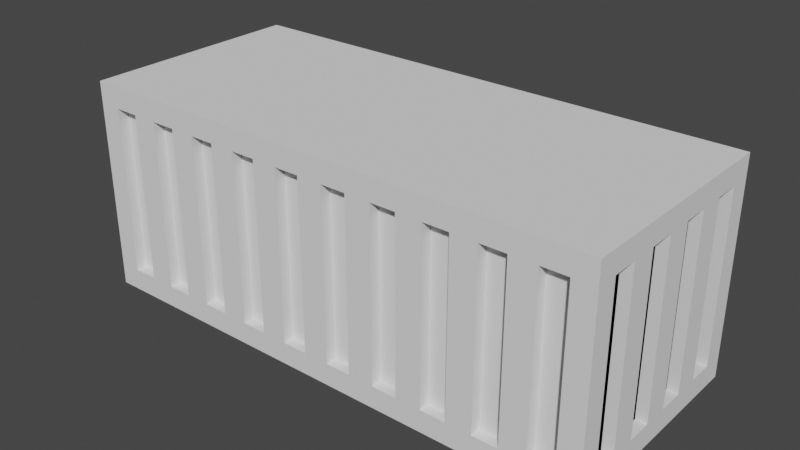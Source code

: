 # Source: container_shape.blend  (saved by Blender 3.6.13; exported with 4.5.12 LTS)
import bpy
from mathutils import Matrix  # noqa: F401  (used for matrix-valued properties, if any)

bpy.ops.wm.read_factory_settings(use_empty=True)
scene = bpy.context.scene
scene.name = 'Scene'

# ---- collections
col_collection = bpy.data.collections.new('Collection'); scene.collection.children.link(col_collection)

# ---- world
world_world = bpy.data.worlds.new('World'); scene.world = world_world
world_world.use_nodes = True; world_world.node_tree.nodes.clear()
_N = world_world.node_tree.nodes; _L = world_world.node_tree.links
n0 = _N.new('ShaderNodeOutputWorld'); n0.name = 'World Output'; n0.location = (300, 300)
n1 = _N.new('ShaderNodeBackground'); n1.name = 'Background'; n1.location = (10, 300)
n1.inputs[0].default_value = (0.05088, 0.05088, 0.05088, 1.0)
_L.new(n1.outputs[0], n0.inputs[0])
n0.is_active_output = True
world_world.color = (0.05088, 0.05088, 0.05088)
world_world.use_sun_shadow = False
world_world.sun_shadow_jitter_overblur = 0.0

# ---- meshes
me_cube_001 = bpy.data.meshes.new('Cube.001')
me_cube_001.from_pydata([(-6.05, -2.59, -2.44), (-6.05, -2.59, 2.44), (-6.05, 2.59, -2.44), (-6.05, 2.59, 2.44), (6.05, -2.59, -2.44), (6.05, -2.59, 2.44), (6.05, 2.59, -2.44), (6.05, 2.59, 2.44), (-6.05, -2.09, -1.94), (-6.05, -2.09, 1.94), (-6.05, 2.09, 1.94), (-6.05, 2.09, -1.94), (-5.55, 2.59, -1.94), (-5.55, 2.59, 1.94), (5.55, 2.59, 1.94), (5.55, 2.59, -1.94), (6.05, 2.09, -1.94), (6.05, 2.09, 1.94), (6.05, -2.09, 1.94), (6.05, -2.09, -1.94), (5.55, -2.59, -1.94), (5.55, -2.59, 1.94), (-5.55, -2.59, 1.94), (-5.55, -2.59, -1.94), (-5.55, 2.09, -2.44), (5.55, 2.09, -2.44), (5.55, -2.09, -2.44), (-5.55, -2.09, -2.44), (5.55, 2.09, 2.44), (-5.55, 2.09, 2.44), (-5.55, -2.09, 2.44), (5.55, -2.09, 2.44), (-6.05, -2.09, -1.94), (-6.05, -2.09, 1.94), (-6.05, 2.09, -1.94), (-6.05, 2.09, 1.94), (-5.55, 2.59, 1.94), (-5.55, 2.59, -1.94), (5.55, 2.59, -1.94), (5.55, 2.59, 1.94), (6.05, 2.09, 1.94), (6.05, 2.09, -1.94), (6.05, -2.09, -1.94), (6.05, -2.09, 1.94), (5.55, -2.59, 1.94), (5.55, -2.59, -1.94), (-5.55, -2.59, -1.94), (-5.55, -2.59, 1.94), (5.55, 2.09, -2.44), (-5.55, 2.09, -2.44), (-5.55, -2.09, -2.44), (5.55, -2.09, -2.44), (-5.55, 2.09, 2.44), (5.55, 2.09, 2.44), (5.55, -2.09, 2.44), (-5.55, -2.09, 2.44), (6.05, 2.09, 1.94), (6.05, 2.09, -1.94), (6.05, -2.09, -1.94), (6.05, -2.09, 1.94), (-6.05, -2.09, -1.94), (-6.05, -2.09, 1.94), (-6.05, 2.09, -1.94), (-6.05, 2.09, 1.94), (-5.55, 2.59, 1.94), (-5.55, 2.59, -1.94), (5.55, 2.59, -1.94), (5.55, 2.59, 1.94), (5.55, -2.59, 1.94), (5.55, -2.59, -1.94), (-5.55, -2.59, -1.94), (-5.55, -2.59, 1.94), (5.55, 2.09, -2.44), (-5.55, 2.09, -2.44), (-5.55, -2.09, -2.44), (5.55, -2.09, -2.44), (-5.55, 2.09, 2.44), (5.55, 2.09, 2.44), (5.55, -2.09, 2.44), (-5.55, -2.09, 2.44), (6.05, 2.09, 1.94), (6.05, 2.09, -1.94), (6.05, -2.09, -1.94), (6.05, -2.09, 1.94), (-5.8, -2.09, -1.94), (-5.8, -2.09, 1.94), (-5.8, 2.09, -1.94), (-5.8, 2.09, 1.94), (-5.55, 2.34, 1.94), (-5.55, 2.34, -1.94), (5.55, 2.34, -1.94), (5.55, 2.34, 1.94), (5.55, -2.34, 1.94), (5.55, -2.34, -1.94), (-5.55, -2.34, -1.94), (-5.55, -2.34, 1.94), (5.8, 2.09, 1.94), (5.8, 2.09, -1.94), (5.8, -2.09, -1.94), (5.8, -2.09, 1.94), (3.213, 2.34, -1.94), (3.797, 2.34, -1.94), (4.382, 2.34, -1.94), (4.966, 2.34, -1.94), (-5.55, 2.34, 1.94), (-5.55, 2.34, -1.94), (5.55, 2.34, -1.94), (5.55, 2.34, 1.94), (2.629, 2.34, -1.94), (2.045, 2.34, -1.94), (1.461, 2.34, -1.94), (0.8763, 2.34, -1.94), (0.2921, 2.34, -1.94), (-0.2921, 2.34, -1.94), (-0.8763, 2.34, -1.94), (-1.461, 2.34, -1.94), (-2.045, 2.34, -1.94), (-2.629, 2.34, -1.94), (-3.213, 2.34, -1.94), (-3.797, 2.34, -1.94), (-4.382, 2.34, -1.94), (-4.966, 2.34, -1.94), (-4.966, 2.34, 1.94), (-4.382, 2.34, 1.94), (-3.797, 2.34, 1.94), (-3.213, 2.34, 1.94), (-2.629, 2.34, 1.94), (-2.045, 2.34, 1.94), (-1.461, 2.34, 1.94), (-0.8763, 2.34, 1.94), (-0.2921, 2.34, 1.94), (0.2921, 2.34, 1.94), (0.8763, 2.34, 1.94), (1.461, 2.34, 1.94), (2.045, 2.34, 1.94), (2.629, 2.34, 1.94), (3.213, 2.34, 1.94), (3.797, 2.34, 1.94), (4.382, 2.34, 1.94), (4.966, 2.34, 1.94), (5.55, -2.34, 1.94), (5.55, -2.34, -1.94), (-5.55, -2.34, -1.94), (-5.55, -2.34, 1.94), (-4.966, -2.34, -1.94), (-4.382, -2.34, -1.94), (-3.797, -2.34, -1.94), (-3.213, -2.34, -1.94), (-2.629, -2.34, -1.94), (-2.045, -2.34, -1.94), (-1.461, -2.34, -1.94), (-0.8763, -2.34, -1.94), (-0.2921, -2.34, -1.94), (0.2921, -2.34, -1.94), (0.8763, -2.34, -1.94), (1.461, -2.34, -1.94), (2.045, -2.34, -1.94), (2.629, -2.34, -1.94), (3.213, -2.34, -1.94), (3.797, -2.34, -1.94), (4.382, -2.34, -1.94), (4.966, -2.34, -1.94), (4.966, -2.34, 1.94), (4.382, -2.34, 1.94), (3.797, -2.34, 1.94), (3.213, -2.34, 1.94), (2.629, -2.34, 1.94), (2.045, -2.34, 1.94), (1.461, -2.34, 1.94), (0.8763, -2.34, 1.94), (0.2921, -2.34, 1.94), (-0.2921, -2.34, 1.94), (-0.8763, -2.34, 1.94), (-1.461, -2.34, 1.94), (-2.045, -2.34, 1.94), (-2.629, -2.34, 1.94), (-3.213, -2.34, 1.94), (-3.797, -2.34, 1.94), (-4.382, -2.34, 1.94), (-4.966, -2.34, 1.94), (-5.8, -2.09, -1.94), (-5.8, -2.09, 1.94), (-5.8, 2.09, -1.94), (-5.8, 2.09, 1.94), (5.8, -2.09, 1.94), (5.8, -2.09, -1.94), (5.8, 2.09, -1.94), (5.8, 2.09, 1.94), (-5.8, 1.493, -1.94), (-5.8, 0.8957, -1.94), (-5.8, 0.2986, -1.94), (-5.8, -0.2986, -1.94), (-5.8, -0.8957, -1.94), (-5.8, -1.493, -1.94), (-5.8, -1.493, 1.94), (-5.8, -0.8957, 1.94), (-5.8, -0.2986, 1.94), (-5.8, 0.2986, 1.94), (-5.8, 0.8957, 1.94), (-5.8, 1.493, 1.94), (5.8, 2.09, 1.94), (5.8, 2.09, -1.94), (5.8, -2.09, -1.94), (5.8, -2.09, 1.94), (5.8, 1.493, 1.94), (5.8, 0.8957, 1.94), (5.8, 0.2986, 1.94), (5.8, -0.2986, 1.94), (5.8, -0.8957, 1.94), (5.8, -1.493, 1.94), (5.8, -1.493, -1.94), (5.8, -0.8957, -1.94), (5.8, -0.2986, -1.94), (5.8, 0.2986, -1.94), (5.8, 0.8957, -1.94), (5.8, 1.493, -1.94), (5.8, -1.493, -1.94), (5.8, -0.8957, -1.94), (5.8, -0.2986, -1.94), (5.8, 0.2986, -1.94), (5.8, 0.8957, -1.94), (5.8, 1.493, -1.94), (5.8, 1.493, 1.94), (5.8, 0.8957, 1.94), (5.8, 0.2986, 1.94), (5.8, -0.2986, 1.94), (5.8, -0.8957, 1.94), (5.8, -1.493, 1.94), (3.797, 2.59, -1.94), (3.213, 2.59, -1.94), (4.966, 2.59, -1.94), (4.382, 2.59, -1.94), (2.629, 2.59, -1.94), (2.045, 2.59, -1.94), (1.461, 2.59, -1.94), (0.8763, 2.59, -1.94), (0.2921, 2.59, -1.94), (-0.2921, 2.59, -1.94), (-0.8763, 2.59, -1.94), (-1.461, 2.59, -1.94), (-2.045, 2.59, -1.94), (-2.629, 2.59, -1.94), (-3.213, 2.59, -1.94), (-3.797, 2.59, -1.94), (-4.382, 2.59, -1.94), (-4.966, 2.59, -1.94), (-4.966, 2.59, 1.94), (-4.382, 2.59, 1.94), (-3.797, 2.59, 1.94), (-3.213, 2.59, 1.94), (-2.629, 2.59, 1.94), (-2.045, 2.59, 1.94), (-1.461, 2.59, 1.94), (-0.8763, 2.59, 1.94), (-0.2921, 2.59, 1.94), (0.2921, 2.59, 1.94), (0.8763, 2.59, 1.94), (1.461, 2.59, 1.94), (2.045, 2.59, 1.94), (2.629, 2.59, 1.94), (3.213, 2.59, 1.94), (3.797, 2.59, 1.94), (4.382, 2.59, 1.94), (4.966, 2.59, 1.94), (-4.966, -2.59, -1.94), (-4.382, -2.59, -1.94), (-3.797, -2.59, -1.94), (-3.213, -2.59, -1.94), (-2.629, -2.59, -1.94), (-2.045, -2.59, -1.94), (-1.461, -2.59, -1.94), (-0.8763, -2.59, -1.94), (-0.2921, -2.59, -1.94), (0.2921, -2.59, -1.94), (0.8763, -2.59, -1.94), (1.461, -2.59, -1.94), (2.045, -2.59, -1.94), (2.629, -2.59, -1.94), (3.213, -2.59, -1.94), (3.797, -2.59, -1.94), (4.382, -2.59, -1.94), (4.966, -2.59, -1.94), (4.966, -2.59, 1.94), (4.382, -2.59, 1.94), (3.797, -2.59, 1.94), (3.213, -2.59, 1.94), (2.629, -2.59, 1.94), (2.045, -2.59, 1.94), (1.461, -2.59, 1.94), (0.8763, -2.59, 1.94), (0.2921, -2.59, 1.94), (-0.2921, -2.59, 1.94), (-0.8763, -2.59, 1.94), (-1.461, -2.59, 1.94), (-2.045, -2.59, 1.94), (-2.629, -2.59, 1.94), (-3.213, -2.59, 1.94), (-3.797, -2.59, 1.94), (-4.382, -2.59, 1.94), (-4.966, -2.59, 1.94), (-6.05, 1.493, -1.94), (-6.05, 0.8957, -1.94), (-6.05, 0.2986, -1.94), (-6.05, -0.2986, -1.94), (-6.05, -0.8957, -1.94), (-6.05, -1.493, -1.94), (-6.05, -1.493, 1.94), (-6.05, -0.8957, 1.94), (-6.05, -0.2986, 1.94), (-6.05, 0.2986, 1.94), (-6.05, 0.8957, 1.94), (-6.05, 1.493, 1.94), (6.05, 1.493, 1.94), (6.05, 0.8957, 1.94), (6.05, 0.2986, 1.94), (6.05, -0.2986, 1.94), (6.05, -0.8957, 1.94), (6.05, -1.493, 1.94), (6.05, -1.493, -1.94), (6.05, -0.8957, -1.94), (6.05, -0.2986, -1.94), (6.05, 0.2986, -1.94), (6.05, 0.8957, -1.94), (6.05, 1.493, -1.94)], [], [(20, 21, 44, 45), (15, 12, 37, 38), (16, 17, 40, 41), (11, 8, 32, 34), (12, 13, 36, 37), (8, 9, 33, 32), (0, 1, 9, 8), (1, 3, 10, 9), (3, 2, 11, 10), (2, 0, 8, 11), (2, 3, 13, 12), (3, 7, 14, 13), (7, 6, 15, 14), (6, 2, 12, 15), (6, 7, 17, 16), (7, 5, 18, 17), (5, 4, 19, 18), (4, 6, 16, 19), (4, 5, 21, 20), (5, 1, 22, 21), (1, 0, 23, 22), (0, 4, 20, 23), (2, 6, 25, 24), (6, 4, 26, 25), (4, 0, 27, 26), (0, 2, 24, 27), (7, 3, 29, 28), (3, 1, 30, 29), (1, 5, 31, 30), (5, 7, 28, 31), (47, 46, 70, 71), (32, 33, 61, 60), (40, 43, 59, 56), (52, 55, 79, 76), (39, 38, 66, 67), (44, 47, 71, 68), (9, 10, 35, 33), (19, 16, 41, 42), (24, 25, 48, 49), (13, 14, 39, 36), (23, 20, 45, 46), (28, 29, 52, 53), (10, 11, 34, 35), (17, 18, 43, 40), (27, 24, 49, 50), (14, 15, 38, 39), (21, 22, 47, 44), (31, 28, 53, 54), (18, 19, 42, 43), (25, 26, 51, 48), (22, 23, 46, 47), (29, 30, 55, 52), (26, 27, 50, 51), (30, 31, 54, 55), (59, 58, 82, 83), (41, 40, 56, 57), (43, 42, 58, 59), (42, 41, 57, 58), (65, 64, 88, 89), (71, 70, 94, 95), (63, 62, 86, 87), (73, 72, 75, 74), (77, 76, 79, 78), (68, 71, 95, 92), (55, 54, 78, 79), (34, 32, 60, 62), (49, 48, 72, 73), (33, 35, 63, 61), (50, 49, 73, 74), (35, 34, 62, 63), (48, 51, 75, 72), (57, 56, 80, 81), (37, 36, 64, 65), (51, 50, 74, 75), (58, 57, 81, 82), (45, 44, 68, 69), (38, 37, 65, 66), (53, 52, 76, 77), (56, 59, 83, 80), (46, 45, 69, 70), (36, 39, 67, 64), (54, 53, 77, 78), (105, 104, 122, 121), (141, 140, 162, 161), (66, 65, 89, 90), (81, 80, 96, 97), (64, 67, 91, 88), (82, 81, 97, 98), (67, 66, 90, 91), (80, 83, 99, 96), (60, 61, 85, 84), (69, 68, 92, 93), (83, 82, 98, 99), (62, 60, 84, 86), (70, 69, 93, 94), (61, 63, 87, 85), (103, 139, 107, 106), (151, 172, 292, 271), (120, 123, 124, 119), (128, 129, 253, 252), (118, 125, 126, 117), (137, 101, 228, 261), (116, 127, 128, 115), (162, 163, 283, 282), (114, 129, 130, 113), (171, 152, 272, 291), (112, 131, 132, 111), (103, 102, 231, 230), (110, 133, 134, 109), (196, 197, 309, 308), (108, 135, 136, 100), (212, 213, 321, 320), (101, 137, 138, 102), (100, 136, 260, 229), (144, 179, 143, 142), (153, 170, 290, 273), (160, 163, 164, 159), (126, 127, 251, 250), (158, 165, 166, 157), (135, 108, 232, 259), (156, 167, 168, 155), (160, 161, 281, 280), (154, 169, 170, 153), (169, 154, 274, 289), (152, 171, 172, 151), (101, 100, 229, 228), (150, 173, 174, 149), (194, 195, 307, 306), (148, 175, 176, 147), (210, 211, 319, 318), (146, 177, 178, 145), (109, 134, 258, 233), (188, 199, 183, 182), (210, 209, 184, 185), (180, 181, 194, 193), (155, 168, 288, 275), (192, 195, 196, 191), (124, 125, 249, 248), (190, 197, 198, 189), (133, 110, 234, 257), (216, 202, 203, 227), (227, 203, 184, 209), (201, 200, 187, 186), (203, 202, 185, 184), (221, 201, 186, 215), (202, 216, 210, 185), (216, 217, 211, 210), (217, 218, 212, 211), (218, 219, 213, 212), (219, 220, 214, 213), (220, 221, 215, 214), (200, 222, 204, 187), (222, 223, 205, 204), (223, 224, 206, 205), (224, 225, 207, 206), (225, 226, 208, 207), (226, 227, 209, 208), (201, 221, 222, 200), (221, 220, 223, 222), (220, 219, 224, 223), (219, 218, 225, 224), (218, 217, 226, 225), (217, 216, 227, 226), (186, 187, 204, 215), (158, 159, 279, 278), (214, 205, 206, 213), (167, 156, 276, 287), (212, 207, 208, 211), (192, 193, 305, 304), (245, 246, 247, 244), (243, 248, 249, 242), (241, 250, 251, 240), (239, 252, 253, 238), (237, 254, 255, 236), (235, 256, 257, 234), (233, 258, 259, 232), (229, 260, 261, 228), (231, 262, 263, 230), (281, 282, 283, 280), (279, 284, 285, 278), (277, 286, 287, 276), (275, 288, 289, 274), (273, 290, 291, 272), (271, 292, 293, 270), (269, 294, 295, 268), (267, 296, 297, 266), (265, 298, 299, 264), (305, 306, 307, 304), (303, 308, 309, 302), (301, 310, 311, 300), (323, 312, 313, 322), (321, 314, 315, 320), (319, 316, 317, 318), (102, 138, 262, 231), (214, 215, 323, 322), (198, 199, 311, 310), (173, 150, 270, 293), (164, 165, 285, 284), (139, 103, 230, 263), (130, 131, 255, 254), (193, 194, 306, 305), (149, 174, 294, 269), (195, 192, 304, 307), (175, 148, 268, 295), (166, 167, 287, 286), (132, 133, 257, 256), (191, 196, 308, 303), (147, 176, 296, 267), (197, 190, 302, 309), (177, 146, 266, 297), (168, 169, 289, 288), (215, 204, 312, 323), (134, 135, 259, 258), (189, 198, 310, 301), (108, 109, 233, 232), (145, 178, 298, 265), (205, 214, 322, 313), (199, 188, 300, 311), (179, 144, 264, 299), (170, 171, 291, 290), (213, 206, 314, 321), (144, 145, 265, 264), (136, 137, 261, 260), (110, 111, 235, 234), (207, 212, 320, 315), (172, 173, 293, 292), (211, 208, 316, 319), (146, 147, 267, 266), (138, 139, 263, 262), (112, 113, 237, 236), (209, 210, 318, 317), (121, 122, 246, 245), (174, 175, 295, 294), (148, 149, 269, 268), (123, 120, 244, 247), (114, 115, 239, 238), (119, 124, 248, 243), (176, 177, 297, 296), (150, 151, 271, 270), (125, 118, 242, 249), (116, 117, 241, 240), (117, 126, 250, 241), (178, 179, 299, 298), (152, 153, 273, 272), (127, 116, 240, 251), (118, 119, 243, 242), (161, 162, 282, 281), (115, 128, 252, 239), (204, 205, 313, 312), (188, 189, 301, 300), (163, 160, 280, 283), (154, 155, 275, 274), (129, 114, 238, 253), (120, 121, 245, 244), (159, 164, 284, 279), (113, 130, 254, 237), (206, 207, 315, 314), (190, 191, 303, 302), (165, 158, 278, 285), (156, 157, 277, 276), (131, 112, 236, 255), (122, 123, 247, 246), (157, 166, 286, 277), (111, 132, 256, 235), (208, 209, 317, 316)])
_uv = me_cube_001.uv_layers.new(name='UVMap')
_uv.uv.foreach_set('vector', [0.4006, 0.7603, 0.5994, 0.7603, 0.5994, 0.7603, 0.4006, 0.7603, 0.4006, 0.4897, 0.4006, 0.2603, 0.4006, 0.2603, 0.4006, 0.4897, 0.4006, 0.5241, 0.5994, 0.5241, 0.5994, 0.5241, 0.4006, 0.5241, 0.4006, 0.2259, 0.4006, 0.02413, 0.4006, 0.02413, 0.4006, 0.2259, 0.4006, 0.2603, 0.5994, 0.2603, 0.5994, 0.2603, 0.4006, 0.2603, 0.4006, 0.02413, 0.5994, 0.02413, 0.5994, 0.02413, 0.4006, 0.02413, 0.375, 0.0, 0.625, 0.0, 0.5994, 0.02413, 0.4006, 0.02413, 0.625, 0.0, 0.625, 0.25, 0.5994, 0.2259, 0.5994, 0.02413, 0.625, 0.25, 0.375, 0.25, 0.4006, 0.2259, 0.5994, 0.2259, 0.375, 0.25, 0.375, 0.0, 0.4006, 0.02413, 0.4006, 0.2259, 0.375, 0.25, 0.625, 0.25, 0.5994, 0.2603, 0.4006, 0.2603, 0.625, 0.25, 0.625, 0.5, 0.5994, 0.4897, 0.5994, 0.2603, 0.625, 0.5, 0.375, 0.5, 0.4006, 0.4897, 0.5994, 0.4897, 0.375, 0.5, 0.375, 0.25, 0.4006, 0.2603, 0.4006, 0.4897, 0.375, 0.5, 0.625, 0.5, 0.5994, 0.5241, 0.4006, 0.5241, 0.625, 0.5, 0.625, 0.75, 0.5994, 0.7259, 0.5994, 0.5241, 0.625, 0.75, 0.375, 0.75, 0.4006, 0.7259, 0.5994, 0.7259, 0.375, 0.75, 0.375, 0.5, 0.4006, 0.5241, 0.4006, 0.7259, 0.375, 0.75, 0.625, 0.75, 0.5994, 0.7603, 0.4006, 0.7603, 0.625, 0.75, 0.625, 1.0, 0.5994, 0.9897, 0.5994, 0.7603, 0.625, 1.0, 0.375, 1.0, 0.4006, 0.9897, 0.5994, 0.9897, 0.375, 1.0, 0.375, 0.75, 0.4006, 0.7603, 0.4006, 0.9897, 0.125, 0.5, 0.375, 0.5, 0.3647, 0.5241, 0.1353, 0.5241, 0.375, 0.5, 0.375, 0.75, 0.3647, 0.7259, 0.3647, 0.5241, 0.375, 0.75, 0.125, 0.75, 0.1353, 0.7259, 0.3647, 0.7259, 0.125, 0.75, 0.125, 0.5, 0.1353, 0.5241, 0.1353, 0.7259, 0.625, 0.5, 0.875, 0.5, 0.8647, 0.5241, 0.6353, 0.5241, 0.875, 0.5, 0.875, 0.75, 0.8647, 0.7259, 0.8647, 0.5241, 0.875, 0.75, 0.625, 0.75, 0.6353, 0.7259, 0.8647, 0.7259, 0.625, 0.75, 0.625, 0.5, 0.6353, 0.5241, 0.6353, 0.7259, 0.5994, 0.9897, 0.4006, 0.9897, 0.4006, 0.9897, 0.5994, 0.9897, 0.4006, 0.02413, 0.5994, 0.02413, 0.5994, 0.02413, 0.4006, 0.02413, 0.5994, 0.5241, 0.5994, 0.7259, 0.5994, 0.7259, 0.5994, 0.5241, 0.8647, 0.5241, 0.8647, 0.7259, 0.8647, 0.7259, 0.8647, 0.5241, 0.5994, 0.4897, 0.4006, 0.4897, 0.4006, 0.4897, 0.5994, 0.4897, 0.5994, 0.7603, 0.5994, 0.9897, 0.5994, 0.9897, 0.5994, 0.7603, 0.5994, 0.02413, 0.5994, 0.2259, 0.5994, 0.2259, 0.5994, 0.02413, 0.4006, 0.7259, 0.4006, 0.5241, 0.4006, 0.5241, 0.4006, 0.7259, 0.1353, 0.5241, 0.3647, 0.5241, 0.3647, 0.5241, 0.1353, 0.5241, 0.5994, 0.2603, 0.5994, 0.4897, 0.5994, 0.4897, 0.5994, 0.2603, 0.4006, 0.9897, 0.4006, 0.7603, 0.4006, 0.7603, 0.4006, 0.9897, 0.6353, 0.5241, 0.8647, 0.5241, 0.8647, 0.5241, 0.6353, 0.5241, 0.5994, 0.2259, 0.4006, 0.2259, 0.4006, 0.2259, 0.5994, 0.2259, 0.5994, 0.5241, 0.5994, 0.7259, 0.5994, 0.7259, 0.5994, 0.5241, 0.1353, 0.7259, 0.1353, 0.5241, 0.1353, 0.5241, 0.1353, 0.7259, 0.5994, 0.4897, 0.4006, 0.4897, 0.4006, 0.4897, 0.5994, 0.4897, 0.5994, 0.7603, 0.5994, 0.9897, 0.5994, 0.9897, 0.5994, 0.7603, 0.6353, 0.7259, 0.6353, 0.5241, 0.6353, 0.5241, 0.6353, 0.7259, 0.5994, 0.7259, 0.4006, 0.7259, 0.4006, 0.7259, 0.5994, 0.7259, 0.3647, 0.5241, 0.3647, 0.7259, 0.3647, 0.7259, 0.3647, 0.5241, 0.5994, 0.9897, 0.4006, 0.9897, 0.4006, 0.9897, 0.5994, 0.9897, 0.8647, 0.5241, 0.8647, 0.7259, 0.8647, 0.7259, 0.8647, 0.5241, 0.3647, 0.7259, 0.1353, 0.7259, 0.1353, 0.7259, 0.3647, 0.7259, 0.8647, 0.7259, 0.6353, 0.7259, 0.6353, 0.7259, 0.8647, 0.7259, 0.5994, 0.7259, 0.4006, 0.7259, 0.4006, 0.7259, 0.5994, 0.7259, 0.4006, 0.5241, 0.5994, 0.5241, 0.5994, 0.5241, 0.4006, 0.5241, 0.5994, 0.7259, 0.4006, 0.7259, 0.4006, 0.7259, 0.5994, 0.7259, 0.4006, 0.7259, 0.4006, 0.5241, 0.4006, 0.5241, 0.4006, 0.7259, 0.4006, 0.2603, 0.5994, 0.2603, 0.5994, 0.2603, 0.4006, 0.2603, 0.5994, 0.9897, 0.4006, 0.9897, 0.4006, 0.9897, 0.5994, 0.9897, 0.5994, 0.2259, 0.4006, 0.2259, 0.4006, 0.2259, 0.5994, 0.2259, 0.1353, 0.5241, 0.3647, 0.5241, 0.3647, 0.7259, 0.1353, 0.7259, 0.6353, 0.5241, 0.8647, 0.5241, 0.8647, 0.7259, 0.6353, 0.7259, 0.5994, 0.7603, 0.5994, 0.9897, 0.5994, 0.9897, 0.5994, 0.7603, 0.8647, 0.7259, 0.6353, 0.7259, 0.6353, 0.7259, 0.8647, 0.7259, 0.4006, 0.2259, 0.4006, 0.02413, 0.4006, 0.02413, 0.4006, 0.2259, 0.1353, 0.5241, 0.3647, 0.5241, 0.3647, 0.5241, 0.1353, 0.5241, 0.5994, 0.02413, 0.5994, 0.2259, 0.5994, 0.2259, 0.5994, 0.02413, 0.1353, 0.7259, 0.1353, 0.5241, 0.1353, 0.5241, 0.1353, 0.7259, 0.5994, 0.2259, 0.4006, 0.2259, 0.4006, 0.2259, 0.5994, 0.2259, 0.3647, 0.5241, 0.3647, 0.7259, 0.3647, 0.7259, 0.3647, 0.5241, 0.4006, 0.5241, 0.5994, 0.5241, 0.5994, 0.5241, 0.4006, 0.5241, 0.4006, 0.2603, 0.5994, 0.2603, 0.5994, 0.2603, 0.4006, 0.2603, 0.3647, 0.7259, 0.1353, 0.7259, 0.1353, 0.7259, 0.3647, 0.7259, 0.4006, 0.7259, 0.4006, 0.5241, 0.4006, 0.5241, 0.4006, 0.7259, 0.4006, 0.7603, 0.5994, 0.7603, 0.5994, 0.7603, 0.4006, 0.7603, 0.4006, 0.4897, 0.4006, 0.2603, 0.4006, 0.2603, 0.4006, 0.4897, 0.6353, 0.5241, 0.8647, 0.5241, 0.8647, 0.5241, 0.6353, 0.5241, 0.5994, 0.5241, 0.5994, 0.7259, 0.5994, 0.7259, 0.5994, 0.5241, 0.4006, 0.9897, 0.4006, 0.7603, 0.4006, 0.7603, 0.4006, 0.9897, 0.5994, 0.2603, 0.5994, 0.4897, 0.5994, 0.4897, 0.5994, 0.2603, 0.6353, 0.7259, 0.6353, 0.5241, 0.6353, 0.5241, 0.6353, 0.7259, 0.4006, 0.2603, 0.5994, 0.2603, 0.5994, 0.2724, 0.4006, 0.2724, 0.4006, 0.7603, 0.5994, 0.7603, 0.5994, 0.7724, 0.4006, 0.7724, 0.4006, 0.4897, 0.4006, 0.2603, 0.4006, 0.2603, 0.4006, 0.4897, 0.4006, 0.5241, 0.5994, 0.5241, 0.5994, 0.5241, 0.4006, 0.5241, 0.5994, 0.2603, 0.5994, 0.4897, 0.5994, 0.4897, 0.5994, 0.2603, 0.4006, 0.7259, 0.4006, 0.5241, 0.4006, 0.5241, 0.4006, 0.7259, 0.5994, 0.4897, 0.4006, 0.4897, 0.4006, 0.4897, 0.5994, 0.4897, 0.5994, 0.5241, 0.5994, 0.7259, 0.5994, 0.7259, 0.5994, 0.5241, 0.4006, 0.02413, 0.5994, 0.02413, 0.5994, 0.02413, 0.4006, 0.02413, 0.4006, 0.7603, 0.5994, 0.7603, 0.5994, 0.7603, 0.4006, 0.7603, 0.5994, 0.7259, 0.4006, 0.7259, 0.4006, 0.7259, 0.5994, 0.7259, 0.4006, 0.2259, 0.4006, 0.02413, 0.4006, 0.02413, 0.4006, 0.2259, 0.4006, 0.9897, 0.4006, 0.7603, 0.4006, 0.7603, 0.4006, 0.9897, 0.5994, 0.02413, 0.5994, 0.2259, 0.5994, 0.2259, 0.5994, 0.02413, 0.4006, 0.4776, 0.5994, 0.4776, 0.5994, 0.4897, 0.4006, 0.4897, 0.4006, 0.8931, 0.5994, 0.8931, 0.5994, 0.8931, 0.4006, 0.8931, 0.4006, 0.2845, 0.5994, 0.2845, 0.5994, 0.2965, 0.4006, 0.2965, 0.0, 0.0, 0.0, 0.0, 0.0, 0.0, 0.0, 0.0, 0.4006, 0.3086, 0.5994, 0.3086, 0.5994, 0.3207, 0.4006, 0.3207, 0.5994, 0.4535, 0.4006, 0.4535, 0.4006, 0.4535, 0.5994, 0.4535, 0.4006, 0.3328, 0.5994, 0.3328, 0.5994, 0.3448, 0.4006, 0.3448, 0.0, 0.0, 0.0, 0.0, 0.0, 0.0, 0.0, 0.0, 0.4006, 0.3569, 0.5994, 0.3569, 0.5994, 0.369, 0.4006, 0.369, 0.5994, 0.881, 0.4006, 0.881, 0.4006, 0.881, 0.5994, 0.881, 0.4006, 0.381, 0.5994, 0.381, 0.5994, 0.3931, 0.4006, 0.3931, 0.0, 0.0, 0.0, 0.0, 0.0, 0.0, 0.0, 0.0, 0.4006, 0.4052, 0.5994, 0.4052, 0.5994, 0.4172, 0.4006, 0.4172, 0.0, 0.0, 0.0, 0.0, 0.0, 0.0, 0.0, 0.0, 0.4006, 0.4293, 0.5994, 0.4293, 0.5994, 0.4414, 0.4006, 0.4414, 0.4006, 0.6394, 0.4006, 0.6106, 0.4006, 0.6106, 0.4006, 0.6394, 0.4006, 0.4535, 0.5994, 0.4535, 0.5994, 0.4655, 0.4006, 0.4655, 0.4006, 0.4414, 0.5994, 0.4414, 0.5994, 0.4414, 0.4006, 0.4414, 0.4006, 0.9776, 0.5994, 0.9776, 0.5994, 0.9897, 0.4006, 0.9897, 0.4006, 0.869, 0.5994, 0.869, 0.5994, 0.869, 0.4006, 0.869, 0.4006, 0.7845, 0.5994, 0.7845, 0.5994, 0.7965, 0.4006, 0.7965, 0.0, 0.0, 0.0, 0.0, 0.0, 0.0, 0.0, 0.0, 0.4006, 0.8086, 0.5994, 0.8086, 0.5994, 0.8207, 0.4006, 0.8207, 0.5994, 0.4293, 0.4006, 0.4293, 0.4006, 0.4293, 0.5994, 0.4293, 0.4006, 0.8328, 0.5994, 0.8328, 0.5994, 0.8448, 0.4006, 0.8448, 0.0, 0.0, 0.0, 0.0, 0.0, 0.0, 0.0, 0.0, 0.4006, 0.8569, 0.5994, 0.8569, 0.5994, 0.869, 0.4006, 0.869, 0.5994, 0.8569, 0.4006, 0.8569, 0.4006, 0.8569, 0.5994, 0.8569, 0.4006, 0.881, 0.5994, 0.881, 0.5994, 0.8931, 0.4006, 0.8931, 0.0, 0.0, 0.0, 0.0, 0.0, 0.0, 0.0, 0.0, 0.4006, 0.9052, 0.5994, 0.9052, 0.5994, 0.9172, 0.4006, 0.9172, 0.0, 0.0, 0.0, 0.0, 0.0, 0.0, 0.0, 0.0, 0.4006, 0.9293, 0.5994, 0.9293, 0.5994, 0.9414, 0.4006, 0.9414, 0.4006, 0.697, 0.4006, 0.6682, 0.4006, 0.6682, 0.4006, 0.697, 0.4006, 0.9535, 0.5994, 0.9535, 0.5994, 0.9655, 0.4006, 0.9655, 0.4006, 0.4172, 0.5994, 0.4172, 0.5994, 0.4172, 0.4006, 0.4172, 0.4006, 0.197, 0.5994, 0.197, 0.5994, 0.2259, 0.4006, 0.2259, 0.4006, 0.697, 0.5994, 0.697, 0.5994, 0.7259, 0.4006, 0.7259, 0.4006, 0.02413, 0.5994, 0.02413, 0.5994, 0.05295, 0.4006, 0.05295, 0.4006, 0.8448, 0.5994, 0.8448, 0.5994, 0.8448, 0.4006, 0.8448, 0.4006, 0.08177, 0.5994, 0.08177, 0.5994, 0.1106, 0.4006, 0.1106, 0.0, 0.0, 0.0, 0.0, 0.0, 0.0, 0.0, 0.0, 0.4006, 0.1394, 0.5994, 0.1394, 0.5994, 0.1682, 0.4006, 0.1682, 0.5994, 0.4052, 0.4006, 0.4052, 0.4006, 0.4052, 0.5994, 0.4052, 0.4006, 0.697, 0.4006, 0.7259, 0.5994, 0.7259, 0.5994, 0.697, 0.5994, 0.697, 0.5994, 0.7259, 0.5994, 0.7259, 0.5994, 0.697, 0.4006, 0.5241, 0.5994, 0.5241, 0.5994, 0.5241, 0.4006, 0.5241, 0.5994, 0.7259, 0.4006, 0.7259, 0.4006, 0.7259, 0.5994, 0.7259, 0.4006, 0.553, 0.4006, 0.5241, 0.4006, 0.5241, 0.4006, 0.553, 0.4006, 0.7259, 0.4006, 0.697, 0.4006, 0.697, 0.4006, 0.7259, 0.4006, 0.697, 0.4006, 0.6682, 0.4006, 0.6682, 0.4006, 0.697, 0.4006, 0.6682, 0.4006, 0.6394, 0.4006, 0.6394, 0.4006, 0.6682, 0.4006, 0.6394, 0.4006, 0.6106, 0.4006, 0.6106, 0.4006, 0.6394, 0.4006, 0.6106, 0.4006, 0.5818, 0.4006, 0.5818, 0.4006, 0.6106, 0.4006, 0.5818, 0.4006, 0.553, 0.4006, 0.553, 0.4006, 0.5818, 0.5994, 0.5241, 0.5994, 0.553, 0.5994, 0.553, 0.5994, 0.5241, 0.5994, 0.553, 0.5994, 0.5818, 0.5994, 0.5818, 0.5994, 0.553, 0.5994, 0.5818, 0.5994, 0.6106, 0.5994, 0.6106, 0.5994, 0.5818, 0.5994, 0.6106, 0.5994, 0.6394, 0.5994, 0.6394, 0.5994, 0.6106, 0.5994, 0.6394, 0.5994, 0.6682, 0.5994, 0.6682, 0.5994, 0.6394, 0.5994, 0.6682, 0.5994, 0.697, 0.5994, 0.697, 0.5994, 0.6682, 0.4006, 0.5241, 0.4006, 0.553, 0.5994, 0.553, 0.5994, 0.5241, 0.4006, 0.553, 0.4006, 0.5818, 0.5994, 0.5818, 0.5994, 0.553, 0.4006, 0.5818, 0.4006, 0.6106, 0.5994, 0.6106, 0.5994, 0.5818, 0.4006, 0.6106, 0.4006, 0.6394, 0.5994, 0.6394, 0.5994, 0.6106, 0.4006, 0.6394, 0.4006, 0.6682, 0.5994, 0.6682, 0.5994, 0.6394, 0.4006, 0.6682, 0.4006, 0.697, 0.5994, 0.697, 0.5994, 0.6682, 0.4006, 0.5241, 0.5994, 0.5241, 0.5994, 0.553, 0.4006, 0.553, 0.0, 0.0, 0.0, 0.0, 0.0, 0.0, 0.0, 0.0, 0.4006, 0.5818, 0.5994, 0.5818, 0.5994, 0.6106, 0.4006, 0.6106, 0.5994, 0.8328, 0.4006, 0.8328, 0.4006, 0.8328, 0.5994, 0.8328, 0.4006, 0.6394, 0.5994, 0.6394, 0.5994, 0.6682, 0.4006, 0.6682, 0.0, 0.0, 0.0, 0.0, 0.0, 0.0, 0.0, 0.0, 0.4006, 0.2724, 0.5994, 0.2724, 0.5994, 0.2845, 0.4006, 0.2845, 0.4006, 0.2965, 0.5994, 0.2965, 0.5994, 0.3086, 0.4006, 0.3086, 0.4006, 0.3207, 0.5994, 0.3207, 0.5994, 0.3328, 0.4006, 0.3328, 0.4006, 0.3448, 0.5994, 0.3448, 0.5994, 0.3569, 0.4006, 0.3569, 0.4006, 0.369, 0.5994, 0.369, 0.5994, 0.381, 0.4006, 0.381, 0.4006, 0.3931, 0.5994, 0.3931, 0.5994, 0.4052, 0.4006, 0.4052, 0.4006, 0.4172, 0.5994, 0.4172, 0.5994, 0.4293, 0.4006, 0.4293, 0.4006, 0.4414, 0.5994, 0.4414, 0.5994, 0.4535, 0.4006, 0.4535, 0.4006, 0.4655, 0.5994, 0.4655, 0.5994, 0.4776, 0.4006, 0.4776, 0.4006, 0.7724, 0.5994, 0.7724, 0.5994, 0.7845, 0.4006, 0.7845, 0.4006, 0.7965, 0.5994, 0.7965, 0.5994, 0.8086, 0.4006, 0.8086, 0.4006, 0.8207, 0.5994, 0.8207, 0.5994, 0.8328, 0.4006, 0.8328, 0.4006, 0.8448, 0.5994, 0.8448, 0.5994, 0.8569, 0.4006, 0.8569, 0.4006, 0.869, 0.5994, 0.869, 0.5994, 0.881, 0.4006, 0.881, 0.4006, 0.8931, 0.5994, 0.8931, 0.5994, 0.9052, 0.4006, 0.9052, 0.4006, 0.9172, 0.5994, 0.9172, 0.5994, 0.9293, 0.4006, 0.9293, 0.4006, 0.9414, 0.5994, 0.9414, 0.5994, 0.9535, 0.4006, 0.9535, 0.4006, 0.9655, 0.5994, 0.9655, 0.5994, 0.9776, 0.4006, 0.9776, 0.4006, 0.05295, 0.5994, 0.05295, 0.5994, 0.08177, 0.4006, 0.08177, 0.4006, 0.1106, 0.5994, 0.1106, 0.5994, 0.1394, 0.4006, 0.1394, 0.4006, 0.1682, 0.5994, 0.1682, 0.5994, 0.197, 0.4006, 0.197, 0.4006, 0.553, 0.5994, 0.553, 0.5994, 0.5818, 0.4006, 0.5818, 0.4006, 0.6106, 0.5994, 0.6106, 0.5994, 0.6394, 0.4006, 0.6394, 0.4006, 0.6682, 0.5994, 0.6682, 0.5994, 0.697, 0.4006, 0.697, 0.4006, 0.4655, 0.5994, 0.4655, 0.5994, 0.4655, 0.4006, 0.4655, 0.4006, 0.5818, 0.4006, 0.553, 0.4006, 0.553, 0.4006, 0.5818, 0.0, 0.0, 0.0, 0.0, 0.0, 0.0, 0.0, 0.0, 0.5994, 0.9052, 0.4006, 0.9052, 0.4006, 0.9052, 0.5994, 0.9052, 0.0, 0.0, 0.0, 0.0, 0.0, 0.0, 0.0, 0.0, 0.5994, 0.4776, 0.4006, 0.4776, 0.4006, 0.4776, 0.5994, 0.4776, 0.0, 0.0, 0.0, 0.0, 0.0, 0.0, 0.0, 0.0, 0.4006, 0.05295, 0.5994, 0.05295, 0.5994, 0.05295, 0.4006, 0.05295, 0.4006, 0.9172, 0.5994, 0.9172, 0.5994, 0.9172, 0.4006, 0.9172, 0.5994, 0.08177, 0.4006, 0.08177, 0.4006, 0.08177, 0.5994, 0.08177, 0.5994, 0.9293, 0.4006, 0.9293, 0.4006, 0.9293, 0.5994, 0.9293, 0.0, 0.0, 0.0, 0.0, 0.0, 0.0, 0.0, 0.0, 0.0, 0.0, 0.0, 0.0, 0.0, 0.0, 0.0, 0.0, 0.4006, 0.1106, 0.5994, 0.1106, 0.5994, 0.1106, 0.4006, 0.1106, 0.4006, 0.9414, 0.5994, 0.9414, 0.5994, 0.9414, 0.4006, 0.9414, 0.5994, 0.1394, 0.4006, 0.1394, 0.4006, 0.1394, 0.5994, 0.1394, 0.5994, 0.9535, 0.4006, 0.9535, 0.4006, 0.9535, 0.5994, 0.9535, 0.0, 0.0, 0.0, 0.0, 0.0, 0.0, 0.0, 0.0, 0.4006, 0.553, 0.5994, 0.553, 0.5994, 0.553, 0.4006, 0.553, 0.0, 0.0, 0.0, 0.0, 0.0, 0.0, 0.0, 0.0, 0.4006, 0.1682, 0.5994, 0.1682, 0.5994, 0.1682, 0.4006, 0.1682, 0.0, 0.0, 0.0, 0.0, 0.0, 0.0, 0.0, 0.0, 0.4006, 0.9655, 0.5994, 0.9655, 0.5994, 0.9655, 0.4006, 0.9655, 0.5994, 0.5818, 0.4006, 0.5818, 0.4006, 0.5818, 0.5994, 0.5818, 0.5994, 0.197, 0.4006, 0.197, 0.4006, 0.197, 0.5994, 0.197, 0.5994, 0.9776, 0.4006, 0.9776, 0.4006, 0.9776, 0.5994, 0.9776, 0.0, 0.0, 0.0, 0.0, 0.0, 0.0, 0.0, 0.0, 0.4006, 0.6106, 0.5994, 0.6106, 0.5994, 0.6106, 0.4006, 0.6106, 0.0, 0.0, 0.0, 0.0, 0.0, 0.0, 0.0, 0.0, 0.0, 0.0, 0.0, 0.0, 0.0, 0.0, 0.0, 0.0, 0.0, 0.0, 0.0, 0.0, 0.0, 0.0, 0.0, 0.0, 0.5994, 0.6394, 0.4006, 0.6394, 0.4006, 0.6394, 0.5994, 0.6394, 0.0, 0.0, 0.0, 0.0, 0.0, 0.0, 0.0, 0.0, 0.4006, 0.6682, 0.5994, 0.6682, 0.5994, 0.6682, 0.4006, 0.6682, 0.0, 0.0, 0.0, 0.0, 0.0, 0.0, 0.0, 0.0, 0.0, 0.0, 0.0, 0.0, 0.0, 0.0, 0.0, 0.0, 0.0, 0.0, 0.0, 0.0, 0.0, 0.0, 0.0, 0.0, 0.5994, 0.697, 0.4006, 0.697, 0.4006, 0.697, 0.5994, 0.697, 0.4006, 0.2724, 0.5994, 0.2724, 0.5994, 0.2724, 0.4006, 0.2724, 0.0, 0.0, 0.0, 0.0, 0.0, 0.0, 0.0, 0.0, 0.0, 0.0, 0.0, 0.0, 0.0, 0.0, 0.0, 0.0, 0.5994, 0.2845, 0.4006, 0.2845, 0.4006, 0.2845, 0.5994, 0.2845, 0.0, 0.0, 0.0, 0.0, 0.0, 0.0, 0.0, 0.0, 0.4006, 0.2965, 0.5994, 0.2965, 0.5994, 0.2965, 0.4006, 0.2965, 0.0, 0.0, 0.0, 0.0, 0.0, 0.0, 0.0, 0.0, 0.0, 0.0, 0.0, 0.0, 0.0, 0.0, 0.0, 0.0, 0.5994, 0.3086, 0.4006, 0.3086, 0.4006, 0.3086, 0.5994, 0.3086, 0.0, 0.0, 0.0, 0.0, 0.0, 0.0, 0.0, 0.0, 0.4006, 0.3207, 0.5994, 0.3207, 0.5994, 0.3207, 0.4006, 0.3207, 0.0, 0.0, 0.0, 0.0, 0.0, 0.0, 0.0, 0.0, 0.0, 0.0, 0.0, 0.0, 0.0, 0.0, 0.0, 0.0, 0.5994, 0.3328, 0.4006, 0.3328, 0.4006, 0.3328, 0.5994, 0.3328, 0.0, 0.0, 0.0, 0.0, 0.0, 0.0, 0.0, 0.0, 0.4006, 0.7724, 0.5994, 0.7724, 0.5994, 0.7724, 0.4006, 0.7724, 0.4006, 0.3448, 0.5994, 0.3448, 0.5994, 0.3448, 0.4006, 0.3448, 0.5994, 0.553, 0.5994, 0.5818, 0.5994, 0.5818, 0.5994, 0.553, 0.0, 0.0, 0.0, 0.0, 0.0, 0.0, 0.0, 0.0, 0.5994, 0.7845, 0.4006, 0.7845, 0.4006, 0.7845, 0.5994, 0.7845, 0.0, 0.0, 0.0, 0.0, 0.0, 0.0, 0.0, 0.0, 0.5994, 0.3569, 0.4006, 0.3569, 0.4006, 0.3569, 0.5994, 0.3569, 0.0, 0.0, 0.0, 0.0, 0.0, 0.0, 0.0, 0.0, 0.4006, 0.7965, 0.5994, 0.7965, 0.5994, 0.7965, 0.4006, 0.7965, 0.4006, 0.369, 0.5994, 0.369, 0.5994, 0.369, 0.4006, 0.369, 0.5994, 0.6106, 0.5994, 0.6394, 0.5994, 0.6394, 0.5994, 0.6106, 0.0, 0.0, 0.0, 0.0, 0.0, 0.0, 0.0, 0.0, 0.5994, 0.8086, 0.4006, 0.8086, 0.4006, 0.8086, 0.5994, 0.8086, 0.0, 0.0, 0.0, 0.0, 0.0, 0.0, 0.0, 0.0, 0.5994, 0.381, 0.4006, 0.381, 0.4006, 0.381, 0.5994, 0.381, 0.0, 0.0, 0.0, 0.0, 0.0, 0.0, 0.0, 0.0, 0.4006, 0.8207, 0.5994, 0.8207, 0.5994, 0.8207, 0.4006, 0.8207, 0.4006, 0.3931, 0.5994, 0.3931, 0.5994, 0.3931, 0.4006, 0.3931, 0.5994, 0.6682, 0.5994, 0.697, 0.5994, 0.697, 0.5994, 0.6682])
me_cube_001.update()

# ---- objects
ob_cube = bpy.data.objects.new('Cube', me_cube_001)

# ---- transforms, parenting, visibility, modifiers, constraints
ob_cube.location = (0.0, 0.0, 0.0)

# ---- collection membership
col_collection.objects.link(ob_cube)

# ---- scene / render settings (as saved in the file)
scene.frame_start = 1; scene.frame_end = 250; scene.frame_set(1)
scene.render.engine = 'BLENDER_EEVEE_NEXT'
scene.cycles.sampling_pattern = 'TABULATED_SOBOL'
scene.view_settings.view_transform = 'Filmic'
bpy.context.view_layer.update()

# ---- added for rendering (the .blend has no active camera and no usable light): camera, sun
cam_auto = bpy.data.cameras.new('AutoCamera')
cam_auto.lens = 50.0
cam_auto.sensor_width = 36.0
cam_auto.clip_end = 1000.0
ob_auto_camera = bpy.data.objects.new('AutoCamera', cam_auto)
scene.collection.objects.link(ob_auto_camera)
ob_auto_camera.location = (12.988, -15.5856, 10.3904)
ob_auto_camera.rotation_euler = (1.09748, -7.21219e-08, 0.694738)
scene.camera = ob_auto_camera
light_auto_sun = bpy.data.lights.new('AutoSun', 'SUN')
light_auto_sun.energy = 3.0
light_auto_sun.angle = 0.0523599
ob_auto_sun = bpy.data.objects.new('AutoSun', light_auto_sun)
scene.collection.objects.link(ob_auto_sun)
ob_auto_sun.rotation_euler = (0.872665, 0.174533, 0.523599)
bpy.context.view_layer.update()
